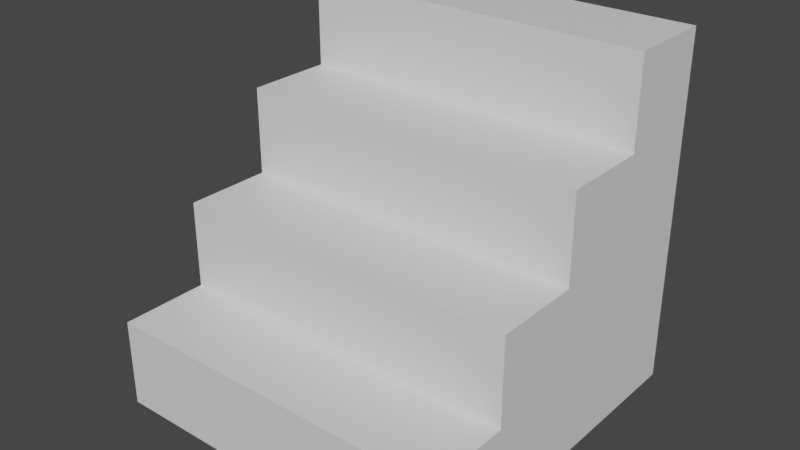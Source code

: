 # Source: stairs.blend  (saved by Blender 3.6.13; exported with 4.5.12 LTS)
import bpy
from mathutils import Matrix  # noqa: F401  (used for matrix-valued properties, if any)

bpy.ops.wm.read_factory_settings(use_empty=True)
scene = bpy.context.scene
scene.name = 'Scene'

# ---- collections
col_collection = bpy.data.collections.new('Collection'); scene.collection.children.link(col_collection)

# ---- materials (node trees are filled in below, after node groups)
mat_material = bpy.data.materials.new('Material')
mat_material.alpha_threshold = 0.0
mat_material.use_transparent_shadow = False
mat_material.roughness = 0.5
mat_material.line_color = (0.0, 0.0, 0.0, 1.0)

# ---- material node trees
mat_material.use_nodes = True; mat_material.node_tree.nodes.clear()
_N = mat_material.node_tree.nodes; _L = mat_material.node_tree.links
n0 = _N.new('ShaderNodeOutputMaterial'); n0.name = 'Material Output'; n0.location = (300, 300)
n1 = _N.new('ShaderNodeBsdfPrincipled'); n1.name = 'Principled BSDF'; n1.location = (10, 300)
n1.distribution = 'GGX'
n1.subsurface_method = 'RANDOM_WALK_SKIN'
n1.inputs[3].default_value = 1.45
n1.inputs[27].default_value = (0.0, 0.0, 0.0, 1.0)
n1.inputs[28].default_value = 1.0
_L.new(n1.outputs[0], n0.inputs[0])
n0.is_active_output = True

# ---- world
world_world = bpy.data.worlds.new('World'); scene.world = world_world
world_world.use_nodes = True; world_world.node_tree.nodes.clear()
_N = world_world.node_tree.nodes; _L = world_world.node_tree.links
n0 = _N.new('ShaderNodeOutputWorld'); n0.name = 'World Output'; n0.location = (300, 300)
n1 = _N.new('ShaderNodeBackground'); n1.name = 'Background'; n1.location = (10, 300)
n1.inputs[0].default_value = (0.05088, 0.05088, 0.05088, 1.0)
_L.new(n1.outputs[0], n0.inputs[0])
n0.is_active_output = True
world_world.color = (0.05088, 0.05088, 0.05088)
world_world.use_sun_shadow = False
world_world.sun_shadow_jitter_overblur = 0.0

# ---- meshes
me_cube = bpy.data.meshes.new('Cube')
me_cube.from_pydata([(1.0, 1.0, 1.0), (1.0, 1.0, -1.0), (1.0, -1.0, -1.0), (-1.0, 1.0, 1.0), (-1.0, 1.0, -1.0), (-1.0, -1.0, -1.0), (-1.0, -1.0, -0.5), (1.0, -1.0, -0.5), (1.0, 0.5, 1.0), (-1.0, 0.5, 1.0), (1.0, -0.5, -0.5), (1.0, 0.0, 0.0), (1.0, -0.5, 0.0), (1.0, 0.5, 0.5), (1.0, 0.0, 0.5), (-1.0, -0.5, -0.5), (-1.0, -0.5, 0.0), (-1.0, 0.0, 0.0), (-1.0, 0.0, 0.5), (-1.0, 0.5, 0.5)], [], [(17, 18, 19, 9, 3, 4, 5, 6, 15, 16), (5, 4, 1, 2), (4, 3, 0, 1), (2, 7, 6, 5), (13, 14, 11, 12, 10, 7, 2, 1, 0, 8), (0, 3, 9, 8), (10, 15, 6, 7), (15, 10, 12, 16), (11, 17, 16, 12), (17, 11, 14, 18), (13, 19, 18, 14), (13, 8, 9, 19)])
_uv = me_cube.uv_layers.new(name='UVMap')
_uv.uv.foreach_set('vector', [0.5, 0.125, 0.5625, 0.125, 0.5625, 0.1875, 0.625, 0.1875, 0.625, 0.25, 0.375, 0.25, 0.375, 0.0, 0.4375, 0.0, 0.4375, 0.0625, 0.5, 0.0625, 0.125, 0.75, 0.125, 0.5, 0.375, 0.5, 0.375, 0.75, 0.375, 0.25, 0.625, 0.25, 0.625, 0.5, 0.375, 0.5, 0.375, 0.75, 0.4375, 0.75, 0.4375, 1.0, 0.375, 1.0, 0.5625, 0.5625, 0.5625, 0.625, 0.5, 0.625, 0.5, 0.6875, 0.4375, 0.6875, 0.4375, 0.75, 0.375, 0.75, 0.375, 0.5, 0.625, 0.5, 0.625, 0.5625, 0.625, 0.5, 0.875, 0.5, 0.875, 0.5625, 0.625, 0.5625, 0.4375, 0.6875, 0.4375, 0.0625, 0.4375, 0.0, 0.4375, 0.75, 0.4375, 0.0625, 0.4375, 0.6875, 0.5, 0.6875, 0.5, 0.0625, 0.5, 0.625, 0.5, 0.125, 0.5, 0.0625, 0.5, 0.6875, 0.5, 0.125, 0.5, 0.625, 0.5625, 0.625, 0.5625, 0.125, 0.5625, 0.5625, 0.5625, 0.1875, 0.5625, 0.125, 0.5625, 0.625, 0.5625, 0.5625, 0.625, 0.5625, 0.625, 0.1875, 0.5625, 0.1875])
me_cube.materials.append(mat_material)
me_cube.use_mirror_vertex_groups = False
me_cube.update()

# ---- objects
ob_stairs = bpy.data.objects.new('Stairs', me_cube)

# ---- transforms, parenting, visibility, modifiers, constraints
ob_stairs.location = (0.0, 0.0, 0.0)
ob_stairs.lock_rotations_4d = False
ob_stairs.empty_display_type = 'ARROWS'
ob_stairs.lineart.crease_threshold = 0.0

# ---- collection membership
col_collection.objects.link(ob_stairs)

# ---- scene / render settings (as saved in the file)
scene.frame_start = 1; scene.frame_end = 250; scene.frame_set(1)
scene.render.engine = 'BLENDER_EEVEE_NEXT'
scene.cycles.sampling_pattern = 'TABULATED_SOBOL'
scene.view_settings.view_transform = 'Filmic'
bpy.context.view_layer.update()

# ---- added for rendering (the .blend has no active camera and no usable light): camera, sun
cam_auto = bpy.data.cameras.new('AutoCamera')
cam_auto.lens = 50.0
cam_auto.sensor_width = 36.0
cam_auto.clip_end = 1000.0
ob_auto_camera = bpy.data.objects.new('AutoCamera', cam_auto)
scene.collection.objects.link(ob_auto_camera)
ob_auto_camera.location = (3.20507, -3.84609, 2.56406)
ob_auto_camera.rotation_euler = (1.09748, -7.21219e-08, 0.694738)
scene.camera = ob_auto_camera
light_auto_sun = bpy.data.lights.new('AutoSun', 'SUN')
light_auto_sun.energy = 3.0
light_auto_sun.angle = 0.0523599
ob_auto_sun = bpy.data.objects.new('AutoSun', light_auto_sun)
scene.collection.objects.link(ob_auto_sun)
ob_auto_sun.rotation_euler = (0.872665, 0.174533, 0.523599)
bpy.context.view_layer.update()
